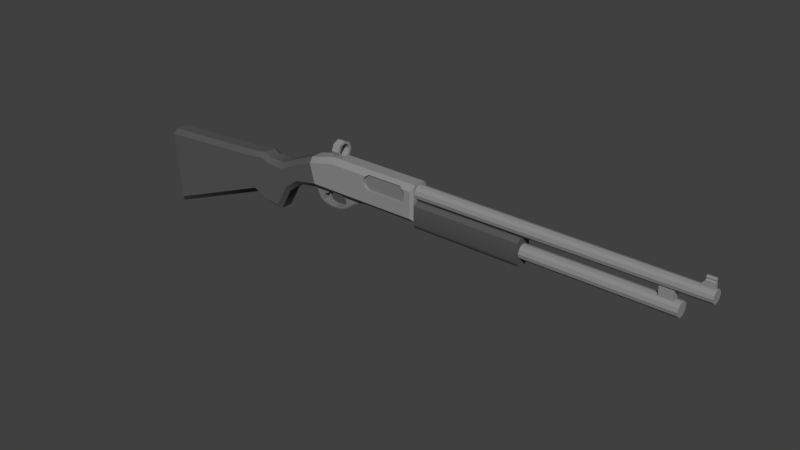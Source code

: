 # Source: shotgun.blend  (saved by Blender 3.3.6; exported with 4.5.12 LTS)
import bpy
from mathutils import Matrix  # noqa: F401  (used for matrix-valued properties, if any)

bpy.ops.wm.read_factory_settings(use_empty=True)
scene = bpy.context.scene
scene.name = 'Scene'

# ---- collections
col_collection_1 = bpy.data.collections.new('Collection 1'); scene.collection.children.link(col_collection_1)

# ---- materials (node trees are filled in below, after node groups)
mat_remingtonbody = bpy.data.materials.new('RemingtonBody')
mat_remingtonbody.alpha_threshold = 0.0
mat_remingtonbody.use_transparent_shadow = False
mat_remingtonbody.diffuse_color = (0.2668, 0.2668, 0.2668, 1.0)
mat_remingtonbody.roughness = 0.5
mat_remingtondetail = bpy.data.materials.new('RemingtonDetail')
mat_remingtondetail.alpha_threshold = 0.0
mat_remingtondetail.use_transparent_shadow = False
mat_remingtondetail.diffuse_color = (0.09463, 0.09463, 0.09463, 1.0)
mat_remingtondetail.roughness = 0.5
mat_remingtondetail2 = bpy.data.materials.new('RemingtonDetail2')
mat_remingtondetail2.alpha_threshold = 0.0
mat_remingtondetail2.use_transparent_shadow = False
mat_remingtondetail2.diffuse_color = (0.196, 0.196, 0.196, 1.0)
mat_remingtondetail2.roughness = 0.5
mat_shotgunshell = bpy.data.materials.new('ShotgunShell')
mat_shotgunshell.alpha_threshold = 0.0
mat_shotgunshell.use_transparent_shadow = False
mat_shotgunshell.diffuse_color = (0.8, 0.0209, 0.03365, 1.0)
mat_shotgunshell.roughness = 0.5
mat_shotgunshell2 = bpy.data.materials.new('ShotgunShell2')
mat_shotgunshell2.alpha_threshold = 0.0
mat_shotgunshell2.use_transparent_shadow = False
mat_shotgunshell2.diffuse_color = (0.8, 0.4268, 0.007964, 1.0)
mat_shotgunshell2.roughness = 0.5

# ---- node groups
ng_auto_smooth = bpy.data.node_groups.new('Auto Smooth', 'GeometryNodeTree')
_s = ng_auto_smooth.interface.new_socket(name='Geometry', in_out='OUTPUT', socket_type='NodeSocketGeometry')
_s = ng_auto_smooth.interface.new_socket(name='Geometry', in_out='INPUT', socket_type='NodeSocketGeometry')
_s = ng_auto_smooth.interface.new_socket(name='Angle', in_out='INPUT', socket_type='NodeSocketFloat')
_s.subtype = 'ANGLE'
_s.min_value = 0.0
_s.max_value = 3.142
ng_auto_smooth.is_modifier = True
_N = ng_auto_smooth.nodes; _L = ng_auto_smooth.links
n0 = _N.new('NodeGroupOutput'); n0.name = 'Group Output'; n0.location = (480, -100)
n1 = _N.new('NodeGroupInput'); n1.name = 'Group Input'; n1.location = (-420, -300)
n2 = _N.new('NodeGroupInput'); n2.name = 'Group Input.001'; n2.location = (-60, -100)
n3 = _N.new('GeometryNodeSetShadeSmooth'); n3.name = 'Set Shade Smooth'; n3.location = (120, -100)
n3.domain = 'EDGE'
n4 = _N.new('GeometryNodeSetShadeSmooth'); n4.name = 'Set Shade Smooth.001'; n4.location = (300, -100)
n5 = _N.new('GeometryNodeInputMeshEdgeAngle'); n5.name = 'Edge Angle'; n5.location = (-420, -220)
n6 = _N.new('GeometryNodeInputEdgeSmooth'); n6.name = 'Is Edge Smooth'; n6.location = (-60, -160)
n7 = _N.new('GeometryNodeInputShadeSmooth'); n7.name = 'Is Face Smooth'; n7.location = (-240, -340)
n8 = _N.new('FunctionNodeBooleanMath'); n8.name = 'Boolean Math'; n8.location = (-60, -220)
n9 = _N.new('FunctionNodeCompare'); n9.name = 'Compare'; n9.location = (-240, -180)
n9.operation = 'LESS_EQUAL'
_L.new(n5.outputs[0], n9.inputs[0])
_L.new(n4.outputs[0], n0.inputs[0])
_L.new(n1.outputs[1], n9.inputs[1])
_L.new(n9.outputs[0], n8.inputs[0])
_L.new(n7.outputs[0], n8.inputs[1])
_L.new(n2.outputs[0], n3.inputs[0])
_L.new(n6.outputs[0], n3.inputs[1])
_L.new(n3.outputs[0], n4.inputs[0])
_L.new(n8.outputs[0], n3.inputs[2])
n0.is_active_output = True

# ---- material node trees

# ---- world
world_world = bpy.data.worlds.new('World'); scene.world = world_world
world_world.color = (0.05088, 0.05088, 0.05088)
world_world.use_sun_shadow = False
world_world.sun_shadow_jitter_overblur = 0.0
world_world.cycles.sampling_method = 'MANUAL'

# ---- meshes
me_cylinder_001 = bpy.data.meshes.new('Cylinder.001')
me_cylinder_001.from_pydata([(0.01342, 0.02136, 0.005047), (-0.01342, 0.02136, 0.005047), (0.01342, 0.01511, 0.02015), (-0.01342, 0.01511, 0.02015), (0.01342, -4.523e-09, 0.02641), (-0.01342, -4.523e-09, 0.02641), (0.01342, -0.01511, 0.02015), (-0.01342, -0.01511, 0.02015), (0.01342, -0.02136, 0.005047), (-0.01342, -0.02136, 0.005047), (0.01342, -0.01511, -0.01006), (-0.01342, -0.01511, -0.01006), (0.01342, -3.171e-09, -0.01632), (-0.01342, -3.171e-09, -0.01632), (0.01342, 0.01511, -0.01006), (-0.01342, 0.01511, -0.01006), (0.01342, 0.0298, 0.005047), (0.01342, 0.02107, 0.02612), (-0.01342, 0.02107, 0.02612), (-0.01342, 0.0298, 0.005047), (0.01342, -6.025e-09, 0.03484), (-0.01342, -6.025e-09, 0.03484), (0.01342, -0.02107, 0.02612), (-0.01342, -0.02107, 0.02612), (0.01342, -0.0298, 0.005047), (-0.01342, -0.0298, 0.005047), (0.01342, -0.02107, -0.01602), (-0.01342, -0.02107, -0.01602), (0.01342, -4.367e-09, -0.02426), (-0.01342, -4.367e-09, -0.02426), (0.01342, 0.02107, -0.01602), (-0.01342, 0.02107, -0.01602), (-0.01342, -0.02107, -0.02426), (0.01342, -0.02107, -0.02426), (0.01342, 0.02107, -0.02426), (-0.01342, 0.02107, -0.02426), (1.21, -0.004781, -0.02926), (1.227, -0.002382, 0.004906), (1.21, 0.004781, -0.02926), (1.227, 0.002382, 0.004906), (1.256, -0.004781, -0.02926), (1.255, -0.002382, 0.004906), (1.256, 0.004781, -0.02926), (1.255, 0.002382, 0.004906), (1.227, -0.004781, -0.008601), (1.227, -0.001891, -0.004783), (1.227, -0.004781, -0.0009656), (1.227, 0.004781, -0.0009656), (1.227, 0.001891, -0.004783), (1.227, 0.004781, -0.008601), (1.255, 0.004781, -0.0009656), (1.255, 0.001891, -0.004783), (1.255, 0.004781, -0.008601), (1.255, -0.004781, -0.0009656), (1.255, -0.001891, -0.004783), (1.255, -0.004781, -0.008601)], [], [(16, 19, 18, 17), (17, 18, 21, 20), (20, 21, 23, 22), (22, 23, 25, 24), (24, 25, 27, 26), (30, 28, 34), (31, 30, 34, 35), (30, 31, 19, 16), (2, 0, 16, 17), (1, 3, 18, 19), (4, 2, 17, 20), (3, 5, 21, 18), (6, 4, 20, 22), (5, 7, 23, 21), (8, 6, 22, 24), (7, 9, 25, 23), (10, 8, 24, 26), (9, 11, 27, 25), (12, 10, 26, 28), (11, 13, 29, 27), (14, 12, 28, 30), (13, 15, 31, 29), (0, 14, 30, 16), (15, 1, 19, 31), (0, 1, 15, 14), (14, 15, 13, 12), (12, 13, 11, 10), (10, 11, 9, 8), (8, 9, 7, 6), (6, 7, 5, 4), (4, 5, 3, 2), (2, 3, 1, 0), (27, 29, 32), (26, 27, 32, 33), (29, 31, 35), (28, 26, 33), (46, 37, 39, 47), (47, 39, 43, 50), (50, 43, 41, 53), (53, 41, 37, 46), (43, 39, 37, 41), (40, 55, 44, 36), (55, 54, 45, 44), (54, 53, 46, 45), (42, 52, 55, 40), (52, 51, 54, 55), (51, 50, 53, 54), (38, 49, 52, 42), (49, 48, 51, 52), (48, 47, 50, 51), (36, 44, 49, 38), (44, 45, 48, 49), (45, 46, 47, 48)])
me_cylinder_001.polygons.foreach_set('use_smooth', [True] * 53)
_uv = me_cylinder_001.uv_layers.new(name='UVMap')
_uv.uv.foreach_set('vector', [0.1478, 0.09727, 0.1478, 0.1176, 0.1305, 0.1176, 0.1305, 0.09727, 0.1305, 0.09727, 0.1305, 0.1176, 0.1133, 0.1176, 0.1133, 0.09727, 0.1133, 0.09727, 0.1133, 0.1176, 0.09604, 0.1176, 0.09604, 0.09727, 0.09604, 0.09727, 0.09604, 0.1176, 0.07879, 0.1176, 0.07879, 0.09727, 0.07879, 0.09727, 0.07879, 0.1176, 0.06155, 0.1176, 0.06155, 0.09727, 0.1478, 0.05386, 0.1319, 0.04763, 0.1478, 0.04763, 0.165, 0.1176, 0.165, 0.09727, 0.1713, 0.09727, 0.1713, 0.1176, 0.165, 0.09727, 0.165, 0.1176, 0.1478, 0.1176, 0.1478, 0.09727, 0.1433, 0.08122, 0.1481, 0.06979, 0.1544, 0.06979, 0.1478, 0.08573, 0.06755, 0.06979, 0.07228, 0.08122, 0.06777, 0.08573, 0.06117, 0.06979, 0.1319, 0.08595, 0.1433, 0.08122, 0.1478, 0.08573, 0.1319, 0.09233, 0.07228, 0.08122, 0.08371, 0.08595, 0.08371, 0.09233, 0.06777, 0.08573, 0.1205, 0.08122, 0.1319, 0.08595, 0.1319, 0.09233, 0.116, 0.08573, 0.08371, 0.08595, 0.09513, 0.08122, 0.09964, 0.08573, 0.08371, 0.09233, 0.1157, 0.06979, 0.1205, 0.08122, 0.116, 0.08573, 0.1094, 0.06979, 0.09513, 0.08122, 0.09986, 0.06979, 0.1062, 0.06979, 0.09964, 0.08573, 0.1205, 0.05837, 0.1157, 0.06979, 0.1094, 0.06979, 0.116, 0.05386, 0.09986, 0.06979, 0.09513, 0.05837, 0.09964, 0.05386, 0.1062, 0.06979, 0.1319, 0.05364, 0.1205, 0.05837, 0.116, 0.05386, 0.1319, 0.04763, 0.09513, 0.05837, 0.08371, 0.05364, 0.08371, 0.04763, 0.09964, 0.05386, 0.1433, 0.05837, 0.1319, 0.05364, 0.1319, 0.04763, 0.1478, 0.05386, 0.08371, 0.05364, 0.07228, 0.05837, 0.06777, 0.05386, 0.08371, 0.04763, 0.1481, 0.06979, 0.1433, 0.05837, 0.1478, 0.05386, 0.1544, 0.06979, 0.07228, 0.05837, 0.06755, 0.06979, 0.06117, 0.06979, 0.06777, 0.05386, 0.08005, 0.02078, 0.08005, 0.04108, 0.06769, 0.04108, 0.06769, 0.02078, 0.06769, 0.02078, 0.06769, 0.04108, 0.05532, 0.04108, 0.05532, 0.02078, 0.1542, 0.02078, 0.1542, 0.04108, 0.1419, 0.04108, 0.1419, 0.02078, 0.1419, 0.02078, 0.1419, 0.04108, 0.1295, 0.04108, 0.1295, 0.02078, 0.1295, 0.02078, 0.1295, 0.04108, 0.1171, 0.04108, 0.1171, 0.02078, 0.1171, 0.02078, 0.1171, 0.04108, 0.1048, 0.04108, 0.1048, 0.02078, 0.1048, 0.02078, 0.1048, 0.04108, 0.09242, 0.04108, 0.09242, 0.02078, 0.09242, 0.02078, 0.09242, 0.04108, 0.08005, 0.04108, 0.08005, 0.02078, 0.09964, 0.05386, 0.08371, 0.04763, 0.09964, 0.04763, 0.06155, 0.09727, 0.06155, 0.1176, 0.05532, 0.1176, 0.05532, 0.09727, 0.08371, 0.04763, 0.06777, 0.05386, 0.06777, 0.04763, 0.1319, 0.04763, 0.116, 0.05386, 0.116, 0.04763, 0.1575, 0.1529, 0.1557, 0.1573, 0.1521, 0.1573, 0.1503, 0.1529, 0.0904, 0.1498, 0.0904, 0.1546, 0.06923, 0.1546, 0.06923, 0.1498, 0.05998, 0.1484, 0.05817, 0.1528, 0.05456, 0.1528, 0.05275, 0.1484, 0.111, 0.1498, 0.111, 0.1546, 0.1322, 0.1546, 0.1322, 0.1498, 0.06923, 0.1582, 0.0904, 0.1582, 0.0904, 0.1618, 0.06923, 0.1618, 0.1099, 0.127, 0.111, 0.1426, 0.1322, 0.1426, 0.1449, 0.127, 0.111, 0.1426, 0.111, 0.1462, 0.1322, 0.1462, 0.1322, 0.1426, 0.111, 0.1462, 0.111, 0.1498, 0.1322, 0.1498, 0.1322, 0.1462, 0.05998, 0.127, 0.05998, 0.1426, 0.05275, 0.1426, 0.05275, 0.127, 0.05998, 0.1426, 0.05779, 0.1455, 0.05493, 0.1455, 0.05275, 0.1426, 0.05779, 0.1455, 0.05998, 0.1484, 0.05275, 0.1484, 0.05493, 0.1455, 0.1031, 0.127, 0.0904, 0.1426, 0.06923, 0.1426, 0.06808, 0.127, 0.0904, 0.1426, 0.0904, 0.1462, 0.06923, 0.1462, 0.06923, 0.1426, 0.0904, 0.1462, 0.0904, 0.1498, 0.06923, 0.1498, 0.06923, 0.1462, 0.1575, 0.127, 0.1575, 0.1471, 0.1503, 0.1471, 0.1503, 0.127, 0.1575, 0.1471, 0.1553, 0.15, 0.1525, 0.15, 0.1503, 0.1471, 0.1553, 0.15, 0.1575, 0.1529, 0.1503, 0.1529, 0.1525, 0.15])
me_cylinder_001.materials.append(mat_remingtonbody)
me_cylinder_001.materials.append(mat_remingtondetail)
me_cylinder_001.materials.append(mat_remingtondetail2)
me_cylinder_001.use_remesh_preserve_volume = False
me_cylinder_001.use_remesh_preserve_attributes = False
me_cylinder_001.use_mirror_vertex_groups = False
me_cylinder_001.update()
me_cylinder = bpy.data.meshes.new('Cylinder')
me_cylinder.from_pydata([(1.339e-09, 0.01684, 0.0493), (0.008421, 0.01458, 0.0493), (0.01458, 0.008421, 0.0493), (0.01684, 7.528e-09, 0.0493), (0.01458, -0.008421, 0.0493), (0.008421, -0.01458, 0.0493), (3.882e-09, -0.01684, 0.0493), (-0.008421, -0.01458, 0.0493), (-0.01458, -0.008421, 0.0493), (-0.01684, 7.528e-09, 0.0493), (-0.01458, 0.008421, 0.0493), (-0.008421, 0.01458, 0.0493), (1.339e-09, 0.01684, -0.02817), (0.008421, 0.01458, -0.02817), (0.01458, 0.008421, -0.02817), (0.01684, 7.528e-09, -0.02817), (0.01458, -0.008421, -0.02817), (0.008421, -0.01458, -0.02817), (3.882e-09, -0.01684, -0.02817), (-0.008421, -0.01458, -0.02817), (-0.01458, -0.008421, -0.02817), (-0.01684, 7.528e-09, -0.02817), (-0.01458, 0.008421, -0.02817), (-0.008421, 0.01458, -0.02817), (0.008421, 0.01458, -0.04366), (0.01458, 0.008421, -0.04366), (0.01684, 7.528e-09, -0.04366), (0.01458, -0.008421, -0.04366), (0.008421, -0.01458, -0.04366), (3.882e-09, -0.01684, -0.04366), (-0.008421, -0.01458, -0.04366), (-0.01458, -0.008421, -0.04366), (-0.01684, 7.528e-09, -0.04366), (-0.01458, 0.008421, -0.04366), (-0.008421, 0.01458, -0.04366), (1.339e-09, 0.01684, -0.04366), (1.488e-09, 0.02021, -0.04792), (0.0101, 0.0175, -0.04792), (0.0101, 0.0175, -0.04327), (0.0175, 0.0101, -0.04792), (0.0175, 0.0101, -0.04327), (0.02021, 7.528e-09, -0.04792), (0.02021, 7.528e-09, -0.04327), (0.0175, -0.0101, -0.04792), (0.0175, -0.0101, -0.04327), (0.0101, -0.0175, -0.04792), (0.0101, -0.0175, -0.04327), (4.539e-09, -0.02021, -0.04792), (4.539e-09, -0.02021, -0.04327), (-0.0101, -0.0175, -0.04792), (-0.0101, -0.0175, -0.04327), (-0.0175, -0.0101, -0.04792), (-0.0175, -0.0101, -0.04327), (-0.02021, 7.528e-09, -0.04792), (-0.02021, 7.528e-09, -0.04327), (-0.0175, 0.0101, -0.04792), (-0.0175, 0.0101, -0.04327), (-0.0101, 0.0175, -0.04792), (-0.0101, 0.0175, -0.04327), (1.488e-09, 0.02021, -0.04327)], [], [(12, 0, 1, 13), (13, 1, 2, 14), (14, 2, 3, 15), (15, 3, 4, 16), (16, 4, 5, 17), (17, 5, 6, 18), (18, 6, 7, 19), (19, 7, 8, 20), (20, 8, 9, 21), (21, 9, 10, 22), (1, 0, 11, 10, 9, 8, 7, 6, 5, 4, 3, 2), (22, 10, 11, 23), (23, 11, 0, 12), (34, 23, 12, 35), (33, 22, 23, 34), (32, 21, 22, 33), (31, 20, 21, 32), (30, 19, 20, 31), (29, 18, 19, 30), (28, 17, 18, 29), (27, 16, 17, 28), (26, 15, 16, 27), (25, 14, 15, 26), (24, 13, 14, 25), (35, 12, 13, 24), (29, 30, 50, 48), (28, 29, 48, 46), (27, 28, 46, 44), (34, 35, 59, 58), (26, 27, 44, 42), (33, 34, 58, 56), (25, 26, 42, 40), (36, 59, 38, 37), (37, 38, 40, 39), (39, 40, 42, 41), (41, 42, 44, 43), (43, 44, 46, 45), (45, 46, 48, 47), (47, 48, 50, 49), (49, 50, 52, 51), (51, 52, 54, 53), (53, 54, 56, 55), (55, 56, 58, 57), (57, 58, 59, 36), (30, 31, 52, 50), (35, 24, 38, 59), (31, 32, 54, 52), (24, 25, 40, 38), (32, 33, 56, 54), (36, 37, 39, 41, 43, 45, 47, 49, 51, 53, 55, 57)])
me_cylinder.polygons.foreach_set('use_smooth', [True] * 50)
me_cylinder.polygons.foreach_set('material_index', [3, 3, 3, 3, 3, 3, 3, 3, 3, 3, 3, 3, 3, 4, 4, 4, 4, 4, 4, 4, 4, 4, 4, 4, 4, 4, 4, 4, 4, 4, 4, 4, 4, 4, 4, 4, 4, 4, 4, 4, 4, 4, 4, 4, 4, 4, 4, 4, 4, 4])
_uv = me_cylinder.uv_layers.new(name='UVMap')
_uv.uv.foreach_set('vector', [0.4683, 0.4098, 0.5534, 0.4113, 0.5535, 0.4207, 0.4679, 0.4198, 0.4679, 0.4198, 0.5535, 0.4207, 0.5536, 0.43, 0.4679, 0.4299, 0.4679, 0.4299, 0.5536, 0.43, 0.5537, 0.4394, 0.4681, 0.44, 0.4681, 0.44, 0.5537, 0.4394, 0.5539, 0.4488, 0.4687, 0.45, 0.4687, 0.45, 0.5539, 0.4488, 0.5541, 0.4582, 0.4697, 0.4599, 0.4697, 0.4599, 0.5541, 0.4582, 0.5544, 0.4675, 0.471, 0.4696, 0.4738, 0.3539, 0.5544, 0.3564, 0.5541, 0.3655, 0.4727, 0.3623, 0.4727, 0.3623, 0.5541, 0.3655, 0.5539, 0.3746, 0.4716, 0.3712, 0.4716, 0.3712, 0.5539, 0.3746, 0.5537, 0.3837, 0.4705, 0.3805, 0.4705, 0.3805, 0.5537, 0.3837, 0.5535, 0.3929, 0.4696, 0.3901, 0.5767, 0.4114, 0.5862, 0.4114, 0.5945, 0.4161, 0.5993, 0.4244, 0.5993, 0.434, 0.5945, 0.4422, 0.5862, 0.447, 0.5767, 0.447, 0.5684, 0.4422, 0.5636, 0.434, 0.5636, 0.4244, 0.5684, 0.4161, 0.4696, 0.3901, 0.5535, 0.3929, 0.5534, 0.4021, 0.4688, 0.3998, 0.4688, 0.3998, 0.5534, 0.4021, 0.5534, 0.4113, 0.4683, 0.4098, 0.4505, 0.3986, 0.4688, 0.3998, 0.4683, 0.4098, 0.4496, 0.409, 0.4516, 0.3883, 0.4696, 0.3901, 0.4688, 0.3998, 0.4505, 0.3986, 0.453, 0.3783, 0.4705, 0.3805, 0.4696, 0.3901, 0.4516, 0.3883, 0.4548, 0.3686, 0.4716, 0.3712, 0.4705, 0.3805, 0.453, 0.3783, 0.4568, 0.3594, 0.4727, 0.3623, 0.4716, 0.3712, 0.4548, 0.3686, 0.4597, 0.3512, 0.4738, 0.3539, 0.4727, 0.3623, 0.4568, 0.3594, 0.4513, 0.4631, 0.4697, 0.4599, 0.471, 0.4696, 0.4543, 0.4732, 0.4497, 0.4522, 0.4687, 0.45, 0.4697, 0.4599, 0.4513, 0.4631, 0.449, 0.4412, 0.4681, 0.44, 0.4687, 0.45, 0.4497, 0.4522, 0.4488, 0.4303, 0.4679, 0.4299, 0.4681, 0.44, 0.449, 0.4412, 0.4491, 0.4196, 0.4679, 0.4198, 0.4679, 0.4299, 0.4488, 0.4303, 0.4496, 0.409, 0.4683, 0.4098, 0.4679, 0.4198, 0.4491, 0.4196, 0.4597, 0.3512, 0.4568, 0.3594, 0.4538, 0.3585, 0.4572, 0.3495, 0.4513, 0.4631, 0.4543, 0.4732, 0.4507, 0.4755, 0.4473, 0.4639, 0.4497, 0.4522, 0.4513, 0.4631, 0.4473, 0.4639, 0.4457, 0.4525, 0.4505, 0.3986, 0.4496, 0.409, 0.4459, 0.4087, 0.4468, 0.3981, 0.449, 0.4412, 0.4497, 0.4522, 0.4457, 0.4525, 0.4451, 0.4412, 0.4516, 0.3883, 0.4505, 0.3986, 0.4468, 0.3981, 0.448, 0.3878, 0.4488, 0.4303, 0.449, 0.4412, 0.4451, 0.4412, 0.445, 0.4302, 0.4411, 0.4082, 0.4459, 0.4087, 0.4453, 0.4193, 0.4404, 0.419, 0.4404, 0.419, 0.4453, 0.4193, 0.445, 0.4302, 0.44, 0.43, 0.44, 0.43, 0.445, 0.4302, 0.4451, 0.4412, 0.4399, 0.4413, 0.4399, 0.4413, 0.4451, 0.4412, 0.4457, 0.4525, 0.4404, 0.4529, 0.4404, 0.4529, 0.4457, 0.4525, 0.4473, 0.4639, 0.4419, 0.4648, 0.4419, 0.4648, 0.4473, 0.4639, 0.4507, 0.4755, 0.445, 0.4771, 0.4532, 0.348, 0.4572, 0.3495, 0.4538, 0.3585, 0.4498, 0.3571, 0.4498, 0.3571, 0.4538, 0.3585, 0.4515, 0.3677, 0.4471, 0.3666, 0.4471, 0.3666, 0.4515, 0.3677, 0.4495, 0.3776, 0.4449, 0.3767, 0.4449, 0.3767, 0.4495, 0.3776, 0.448, 0.3878, 0.4433, 0.387, 0.4433, 0.387, 0.448, 0.3878, 0.4468, 0.3981, 0.442, 0.3975, 0.442, 0.3975, 0.4468, 0.3981, 0.4459, 0.4087, 0.4411, 0.4082, 0.4568, 0.3594, 0.4548, 0.3686, 0.4515, 0.3677, 0.4538, 0.3585, 0.4496, 0.409, 0.4491, 0.4196, 0.4453, 0.4193, 0.4459, 0.4087, 0.4548, 0.3686, 0.453, 0.3783, 0.4495, 0.3776, 0.4515, 0.3677, 0.4491, 0.4196, 0.4488, 0.4303, 0.445, 0.4302, 0.4453, 0.4193, 0.453, 0.3783, 0.4516, 0.3883, 0.448, 0.3878, 0.4495, 0.3776, 0.6007, 0.3943, 0.5907, 0.4, 0.5793, 0.4, 0.5693, 0.3943, 0.5636, 0.3843, 0.5636, 0.3729, 0.5693, 0.3629, 0.5793, 0.3572, 0.5907, 0.3572, 0.6007, 0.3629, 0.6064, 0.3729, 0.6064, 0.3843])
me_cylinder.materials.append(mat_remingtonbody)
me_cylinder.materials.append(mat_remingtondetail)
me_cylinder.materials.append(mat_remingtondetail2)
me_cylinder.materials.append(mat_shotgunshell)
me_cylinder.materials.append(mat_shotgunshell2)
me_cylinder.use_remesh_preserve_volume = False
me_cylinder.use_remesh_preserve_attributes = False
me_cylinder.use_mirror_vertex_groups = False
me_cylinder.update()
me_cube_004 = bpy.data.meshes.new('Cube.004')
me_cube_004.from_pydata([(-0.007515, -0.002904, -0.01224), (-0.01284, -0.002904, -0.0048), (-0.007515, 0.002904, -0.01224), (-0.01284, 0.002904, -0.0048), (0.000687, -0.002904, -0.01224), (0.01464, -0.002904, 0.009278), (0.000687, 0.002904, -0.01224), (0.01464, 0.002904, 0.009278), (-0.00547, -0.002904, -0.03126), (-0.00547, 0.002904, -0.03126), (7.343e-05, -0.002904, -0.03106), (7.343e-05, 0.002904, -0.03106), (0.006038, -0.002904, -0.03931), (0.004317, -0.002904, -0.04089), (0.004317, 0.002904, -0.04089), (0.006038, 0.002904, -0.03931), (-0.007686, 0.002904, -0.02192), (-0.007686, -0.002904, -0.02192), (-0.001154, -0.002904, -0.02165), (-0.001154, 0.002904, -0.02165), (0.002357, -0.002904, -0.0352), (0.002357, 0.002904, -0.0352), (-0.0006515, 0.002904, -0.03648), (-0.0006515, -0.002904, -0.03648)], [], [(8, 9, 22, 23), (23, 22, 14, 13), (11, 10, 20, 21), (6, 4, 18, 19), (6, 7, 5, 4), (0, 1, 3, 2), (17, 16, 9, 8), (19, 18, 10, 11), (0, 2, 16, 17), (21, 20, 12, 15), (13, 14, 15, 12), (14, 22, 21, 15), (6, 19, 16, 2), (9, 16, 19, 11), (11, 21, 22, 9), (2, 3, 7, 6), (23, 13, 12, 20), (8, 23, 20, 10), (10, 18, 17, 8), (0, 17, 18, 4), (1, 0, 4, 5)])
me_cube_004.polygons.foreach_set('use_smooth', [True] * 21)
me_cube_004.polygons.foreach_set('material_index', [2, 2, 2, 2, 2, 2, 2, 2, 2, 2, 2, 2, 2, 2, 2, 2, 2, 2, 2, 2, 2])
_uv = me_cube_004.uv_layers.new(name='UVMap')
_uv.uv.foreach_set('vector', [0.3425, 0.7811, 0.347, 0.7811, 0.347, 0.7866, 0.3425, 0.7866, 0.3425, 0.7866, 0.347, 0.7866, 0.347, 0.7917, 0.3425, 0.7917, 0.347, 0.8014, 0.3425, 0.8014, 0.3425, 0.7977, 0.347, 0.7977, 0.347, 0.8161, 0.3425, 0.8161, 0.3425, 0.8087, 0.347, 0.8087, 0.347, 0.8161, 0.347, 0.8358, 0.3425, 0.8358, 0.3425, 0.8161, 0.3425, 0.7663, 0.3425, 0.7592, 0.347, 0.7592, 0.347, 0.7663, 0.3425, 0.7737, 0.347, 0.7737, 0.347, 0.7811, 0.3425, 0.7811, 0.347, 0.8087, 0.3425, 0.8087, 0.3425, 0.8014, 0.347, 0.8014, 0.3425, 0.7663, 0.347, 0.7663, 0.347, 0.7737, 0.3425, 0.7737, 0.347, 0.7977, 0.3425, 0.7977, 0.3425, 0.7935, 0.347, 0.7935, 0.3425, 0.7917, 0.347, 0.7917, 0.347, 0.7935, 0.3425, 0.7935, 0.368, 0.7991, 0.3718, 0.8024, 0.3695, 0.8034, 0.3667, 0.8003, 0.3707, 0.8206, 0.3721, 0.8135, 0.377, 0.8133, 0.3769, 0.8206, 0.3754, 0.8063, 0.377, 0.8133, 0.3721, 0.8135, 0.3712, 0.8065, 0.3712, 0.8065, 0.3695, 0.8034, 0.3718, 0.8024, 0.3754, 0.8063, 0.3769, 0.8206, 0.3809, 0.8262, 0.3603, 0.8367, 0.3707, 0.8206, 0.3718, 0.7604, 0.368, 0.7571, 0.3667, 0.7583, 0.3695, 0.7614, 0.3754, 0.7643, 0.3718, 0.7604, 0.3695, 0.7614, 0.3712, 0.7645, 0.3712, 0.7645, 0.3721, 0.7715, 0.377, 0.7713, 0.3754, 0.7643, 0.3769, 0.7786, 0.377, 0.7713, 0.3721, 0.7715, 0.3707, 0.7786, 0.3809, 0.7842, 0.3769, 0.7786, 0.3707, 0.7786, 0.3603, 0.7947])
me_cube_004.materials.append(mat_remingtonbody)
me_cube_004.materials.append(mat_remingtondetail)
me_cube_004.materials.append(mat_remingtondetail2)
me_cube_004.use_remesh_preserve_volume = False
me_cube_004.use_remesh_preserve_attributes = False
me_cube_004.use_mirror_vertex_groups = False
me_cube_004.update()
me_cube_002 = bpy.data.meshes.new('Cube.002')
me_cube_002.from_pydata([(-0.0745, -0.00328, 0.01697), (-0.06232, -0.00328, 0.02546), (0.0745, -0.00328, -0.01697), (0.06232, -0.00328, -0.02546), (-0.06232, -0.00328, -0.02546), (0.06232, -0.00328, 0.02546), (-0.0745, -0.00328, -0.01697), (-0.08008, -0.00328, -0.008485), (-0.08008, -0.00328, 0.008485), (0.0745, -0.00328, 0.01697), (0.08008, -0.00328, 0.008485), (0.08008, -0.00328, -0.008485)], [], [(9, 5, 1, 0), (3, 2, 6, 4), (2, 11, 7, 6), (10, 9, 0, 8), (10, 8, 7, 11)])
me_cube_002.polygons.foreach_set('material_index', [2, 2, 2, 2, 2])
_uv = me_cube_002.uv_layers.new(name='UVMap')
_uv.uv.foreach_set('vector', [0.03764, 0.7288, 0.04678, 0.7352, 0.1403, 0.7352, 0.1494, 0.7288, 0.04678, 0.697, 0.03764, 0.7033, 0.1494, 0.7033, 0.1403, 0.697, 0.03764, 0.7033, 0.03346, 0.7097, 0.1536, 0.7097, 0.1494, 0.7033, 0.03346, 0.7224, 0.03764, 0.7288, 0.1494, 0.7288, 0.1536, 0.7224, 0.03346, 0.7224, 0.1536, 0.7224, 0.1536, 0.7097, 0.03346, 0.7097])
me_cube_002.materials.append(mat_remingtonbody)
me_cube_002.materials.append(mat_remingtondetail)
me_cube_002.materials.append(mat_remingtondetail2)
me_cube_002.use_remesh_preserve_volume = False
me_cube_002.use_remesh_preserve_attributes = False
me_cube_002.use_mirror_vertex_groups = False
me_cube_002.update()
me_cube_001 = bpy.data.meshes.new('Cube.001')
me_cube_001.from_pydata([(-0.1858, -0.02277, -0.03686), (-0.1858, 0.02277, -0.03686), (0.1858, -0.02277, -0.03686), (0.1858, 0.02277, -0.03686), (-0.1858, -0.02947, 0.03833), (-0.1858, 0.02947, 0.03833), (0.1858, 0.02947, 0.03833), (0.1858, -0.02947, 0.03833), (-0.1858, 0.01474, -0.0426), (-0.1858, -0.01474, -0.0426), (-0.1858, -0.01474, 0.0481), (-0.1858, 0.01474, 0.0481), (0.1858, -0.01474, -0.0426), (0.1858, 0.01474, -0.0426), (0.1858, 0.01474, 0.0481), (0.1858, -0.01474, 0.0481), (0.1858, 0.01474, 0.03833), (0.1858, -0.01474, 0.03833), (-0.1858, -0.01474, 0.03833), (-0.1858, 0.01474, 0.03833), (-0.1858, 0.02947, -0.02265), (0.1858, 0.02947, -0.02265), (0.1858, -0.02947, -0.02265), (-0.1858, -0.02947, -0.02265), (-0.1858, -0.01474, -0.02265), (-0.1858, 0.01474, -0.02265), (0.1858, 0.01474, -0.02265), (0.1858, -0.01474, -0.02265)], [], [(27, 17, 7, 22), (25, 19, 5, 20), (23, 4, 18, 24), (24, 18, 19, 25), (21, 6, 16, 26), (26, 16, 17, 27), (23, 22, 7, 4), (14, 16, 6), (16, 14, 15, 17), (18, 10, 11, 19), (13, 26, 27, 12), (3, 21, 26, 13), (9, 24, 25, 8), (0, 23, 24, 9), (8, 25, 20, 1), (12, 27, 22, 2), (17, 15, 7), (18, 4, 10), (19, 11, 5), (14, 6, 5, 11), (20, 5, 6, 21), (1, 20, 21, 3), (13, 8, 1, 3), (8, 13, 12, 9), (9, 12, 2, 0), (22, 23, 0, 2), (4, 7, 15, 10), (10, 15, 14, 11)])
me_cube_001.polygons.foreach_set('use_smooth', [True] * 28)
me_cube_001.polygons.foreach_set('material_index', [1, 1, 1, 1, 1, 1, 1, 1, 1, 1, 1, 1, 1, 1, 1, 1, 1, 1, 1, 1, 1, 1, 1, 1, 1, 1, 1, 1])
_uv = me_cube_001.uv_layers.new(name='UVMap')
_uv.uv.foreach_set('vector', [0.02293, 0.3754, 0.02293, 0.4211, 0.01188, 0.4211, 0.01188, 0.3754, 0.3712, 0.3754, 0.3712, 0.4211, 0.3601, 0.4211, 0.3601, 0.3754, 0.4043, 0.3754, 0.4043, 0.4211, 0.3933, 0.4211, 0.3933, 0.3754, 0.3933, 0.3754, 0.3933, 0.4211, 0.3712, 0.4211, 0.3712, 0.3754, 0.05608, 0.3754, 0.05608, 0.4211, 0.04503, 0.4211, 0.04503, 0.3754, 0.04503, 0.3754, 0.04503, 0.4211, 0.02293, 0.4211, 0.02293, 0.3754, 0.3471, 0.458, 0.06848, 0.458, 0.06848, 0.5037, 0.3471, 0.5037, 0.04503, 0.4284, 0.04503, 0.4211, 0.05608, 0.4211, 0.04503, 0.4211, 0.04503, 0.4284, 0.02293, 0.4284, 0.02293, 0.4211, 0.3933, 0.4211, 0.3933, 0.4284, 0.3712, 0.4284, 0.3712, 0.4211, 0.04503, 0.3604, 0.04503, 0.3754, 0.02293, 0.3754, 0.02293, 0.3604, 0.05105, 0.3647, 0.05608, 0.3754, 0.04503, 0.3754, 0.04503, 0.3604, 0.3933, 0.3604, 0.3933, 0.3754, 0.3712, 0.3754, 0.3712, 0.3604, 0.3993, 0.3647, 0.4043, 0.3754, 0.3933, 0.3754, 0.3933, 0.3604, 0.3712, 0.3604, 0.3712, 0.3754, 0.3601, 0.3754, 0.3651, 0.3647, 0.02293, 0.3604, 0.02293, 0.3754, 0.01188, 0.3754, 0.01691, 0.3647, 0.02293, 0.4211, 0.02293, 0.4284, 0.01188, 0.4211, 0.3933, 0.4211, 0.4043, 0.4211, 0.3933, 0.4284, 0.3712, 0.4211, 0.3712, 0.4284, 0.3601, 0.4211, 0.3471, 0.4284, 0.3471, 0.4211, 0.06848, 0.4211, 0.06848, 0.4284, 0.06848, 0.3754, 0.06848, 0.4211, 0.3471, 0.4211, 0.3471, 0.3754, 0.06848, 0.3647, 0.06848, 0.3754, 0.3471, 0.3754, 0.3471, 0.3647, 0.3471, 0.3604, 0.06848, 0.3604, 0.06848, 0.3647, 0.3471, 0.3647, 0.3471, 0.3258, 0.06848, 0.3258, 0.06848, 0.3479, 0.3471, 0.3479, 0.3471, 0.443, 0.06848, 0.443, 0.06848, 0.4473, 0.3471, 0.4473, 0.06848, 0.458, 0.3471, 0.458, 0.3471, 0.4473, 0.06848, 0.4473, 0.3471, 0.5037, 0.06848, 0.5037, 0.06848, 0.511, 0.3471, 0.511, 0.3471, 0.5254, 0.06848, 0.5254, 0.06848, 0.5475, 0.3471, 0.5475])
me_cube_001.materials.append(mat_remingtonbody)
me_cube_001.materials.append(mat_remingtondetail)
me_cube_001.materials.append(mat_remingtondetail2)
me_cube_001.use_remesh_preserve_volume = False
me_cube_001.use_remesh_preserve_attributes = False
me_cube_001.use_mirror_vertex_groups = False
me_cube_001.update()
me_cube = bpy.data.meshes.new('Cube')
me_cube.from_pydata([(0.1624, 0.02484, 0.0904), (0.1624, 0.02484, 0.1413), (0.2871, 0.02484, 0.0904), (0.2871, 0.02484, 0.1413), (0.1503, 0.02484, 0.1328), (0.1447, 0.02484, 0.1243), (0.1447, 0.02484, 0.1074), (0.1503, 0.02484, 0.09888), (0.2993, 0.02484, 0.1328), (0.3048, 0.02484, 0.1243), (0.3048, 0.02484, 0.1074), (0.2993, 0.02484, 0.09888), (1.196, -6.137e-08, 0.07805), (0.3344, -6.274e-08, 0.07789), (0.3344, -6.274e-08, 0.1493), (1.283, -6.137e-08, 0.1455), (0.3344, 0.01236, 0.146), (1.283, 0.01041, 0.1427), (0.3344, 0.02141, 0.137), (1.283, 0.01804, 0.1351), (0.3344, 0.02472, 0.1246), (1.283, 0.02083, 0.1246), (0.3344, 0.02141, 0.1123), (1.283, 0.01804, 0.1142), (0.3344, 0.01236, 0.1032), (1.283, 0.01041, 0.1066), (0.3344, -5.98e-08, 0.0999), (1.283, -5.764e-08, 0.1038), (0.3344, -0.01236, 0.1032), (1.283, -0.01041, 0.1066), (0.3344, -0.02141, 0.1123), (1.283, -0.01804, 0.1142), (0.3344, -0.02472, 0.1246), (1.283, -0.02083, 0.1246), (0.3344, -0.02141, 0.137), (1.283, -0.01804, 0.1351), (0.3344, -0.01236, 0.146), (1.283, -0.01041, 0.1427), (0.3344, 0.01185, 0.07471), (1.196, 0.01192, 0.07486), (0.3344, 0.02053, 0.06604), (1.196, 0.02064, 0.06613), (0.3344, 0.0237, 0.05419), (1.196, 0.02384, 0.05422), (0.3344, 0.02053, 0.04234), (1.196, 0.02064, 0.0423), (0.3344, 0.01185, 0.03366), (1.196, 0.01192, 0.03357), (0.3344, -5.98e-08, 0.03048), (1.196, -5.705e-08, 0.03038), (0.3344, -0.01185, 0.03366), (1.196, -0.01192, 0.03357), (0.3344, -0.02053, 0.04234), (1.196, -0.02064, 0.0423), (0.3344, -0.0237, 0.05419), (1.196, -0.02384, 0.05422), (0.3344, -0.02053, 0.06604), (1.196, -0.02064, 0.06613), (0.3344, -0.01185, 0.07471), (1.196, -0.01192, 0.07486), (1.175, -0.0119, 0.03361), (1.131, -0.01187, 0.03365), (1.175, 0.02379, 0.05422), (1.131, 0.02375, 0.05422), (1.175, -5.803e-08, 0.03042), (1.131, -5.901e-08, 0.03047), (1.175, 0.0206, 0.06611), (1.131, 0.02057, 0.06609), (1.175, 0.0119, 0.03361), (1.131, 0.01187, 0.03365), (1.175, 0.0119, 0.07482), (1.131, 0.01187, 0.07478), (1.131, -6.215e-08, 0.07796), (1.175, -6.176e-08, 0.07801), (1.175, 0.0206, 0.04232), (1.131, 0.02057, 0.04234), (1.175, -0.0206, 0.04232), (1.131, -0.02057, 0.04234), (1.175, -0.02379, 0.05422), (1.131, -0.02375, 0.05422), (1.175, -0.0206, 0.06611), (1.131, -0.02057, 0.06609), (1.175, -0.0119, 0.07482), (1.131, -0.01187, 0.07478), (1.175, 0.0119, 0.1105), (1.131, 0.01187, 0.1105), (1.131, -7.47e-08, 0.1087), (1.175, -7.431e-08, 0.1087), (1.175, -0.0119, 0.1105), (1.131, -0.01187, 0.1105), (-0.06431, -0.03777, 0.04631), (-0.06012, -0.02112, 0.02989), (-0.08542, -0.02112, 0.1292), (-0.08129, -0.03777, 0.113), (-0.06012, 0.02112, 0.02989), (-0.06431, 0.03777, 0.04631), (-0.08129, 0.03777, 0.113), (-0.08542, 0.02112, 0.1292), (0.3349, -0.02112, 0.02989), (0.3349, -0.02112, 0.1531), (0.3349, 0.02112, 0.02989), (0.3349, 0.02112, 0.1531), (0.01104, 0.03777, 0.04631), (0.01104, 0.02112, 0.02989), (0.01104, 0.03777, 0.1358), (0.01104, 0.02112, 0.1531), (0.01104, -0.03777, 0.04631), (0.01104, -0.02112, 0.02989), (0.01104, -0.03777, 0.1358), (0.01104, -0.02112, 0.1531), (-0.7323, -0.03777, -0.2035), (-0.7473, -0.02112, -0.2281), (-0.7495, -0.03777, 0.03676), (-0.7505, -0.02112, 0.05154), (-0.766, -0.02112, 0.03385), (-0.7323, 0.03777, -0.2035), (-0.7473, 0.02112, -0.2281), (-0.7505, 0.02112, 0.05154), (-0.7495, 0.03777, 0.03676), (-0.766, 0.02112, 0.03385), (-0.159, 0.03777, 0.08102), (-0.1631, 0.02112, 0.09724), (-0.1631, -0.02112, 0.09724), (-0.159, -0.03777, 0.08102), (-0.1464, -0.03777, 0.03162), (-0.1422, -0.02112, 0.01521), (-0.1422, 0.02112, 0.01521), (-0.1464, 0.03777, 0.03162), (-0.2115, 0.03777, 0.05492), (-0.2156, 0.02112, 0.07115), (-0.196, -0.03777, -0.005872), (-0.1918, -0.02112, -0.02229), (-0.2156, -0.02112, 0.07115), (-0.2115, -0.03777, 0.05492), (-0.1918, 0.02112, -0.02229), (-0.196, 0.03777, -0.005872), (-0.2739, 0.03777, 0.05641), (-0.2779, 0.02112, 0.07263), (-0.2395, -0.03777, -0.084), (-0.2354, -0.02112, -0.1006), (-0.2779, -0.02112, 0.07263), (-0.2739, -0.03777, 0.05641), (-0.2354, 0.02112, -0.1006), (-0.2395, 0.03777, -0.084), (-0.3731, 0.02112, 0.07586), (-0.37, 0.03777, 0.06121), (-0.3422, -0.02112, -0.06956), (-0.3459, -0.03777, -0.05222), (-0.37, -0.03777, 0.06121), (-0.3731, -0.02112, 0.07586), (-0.3459, 0.03777, -0.05222), (-0.3422, 0.02112, -0.06956), (-0.3022, -0.02112, 0.08458), (-0.301, -0.03777, 0.0697), (-0.2873, 0.02112, -0.09442), (-0.2887, 0.03777, -0.07814), (-0.3022, 0.02112, 0.08458), (-0.301, 0.03777, 0.0697), (-0.2873, -0.02112, -0.09442), (-0.2887, -0.03777, -0.07814), (0.3349, -0.02918, 0.03784), (0.3263, -0.03777, 0.04631), (0.3263, -0.03777, 0.1358), (0.3349, -0.02918, 0.1447), (0.3263, 0.03777, 0.04631), (0.3349, 0.02918, 0.03784), (0.3349, 0.02918, 0.1447), (0.3263, 0.03777, 0.1358), (0.1546, -0.03777, 0.1358), (0.1503, -0.03777, 0.1328), (0.1447, -0.03777, 0.1074), (0.1503, -0.03777, 0.09888), (0.1624, -0.03249, 0.1413), (0.1447, -0.03777, 0.1243), (0.1624, -0.03777, 0.0904), (0.2871, -0.03777, 0.0904), (0.2871, -0.03249, 0.1413), (0.2993, -0.03777, 0.1328), (0.2949, -0.03777, 0.1358), (0.2993, -0.03777, 0.09888), (0.3048, -0.03777, 0.1243), (0.3048, -0.03777, 0.1074), (-0.07955, -0.01263, 0.03902), (-0.07955, 0.01263, 0.03902), (0.1502, -0.01263, 0.03902), (0.1502, 0.01263, 0.03902), (-0.06935, 0.01263, 0.03902), (-0.06935, -0.01263, 0.03902), (-0.0612, 0.01263, 0.03902), (-0.0612, -0.01263, 0.03902), (-0.04591, 0.01263, 0.03902), (-0.04591, -0.01263, 0.03902), (-0.01176, 0.01263, 0.03902), (-0.01176, -0.01263, 0.03902), (0.02558, 0.01263, 0.03902), (0.02558, -0.01263, 0.03902), (0.04849, 0.01263, 0.03902), (0.04849, -0.01263, 0.03902), (0.07101, 0.01263, 0.03902), (0.07101, -0.01263, 0.03902), (0.08842, 0.01263, 0.03902), (0.08842, -0.01263, 0.03902), (0.1115, 0.01263, 0.03902), (0.1115, -0.01263, 0.03902), (0.02558, 0.01263, 0.02736), (0.02558, 0.01263, -0.01823), (-0.01176, -0.01263, 0.02594), (-0.01176, -0.01263, -0.02318), (-0.04591, -0.01263, 0.007215), (-0.04591, -0.01263, -0.01187), (-0.01176, 0.01263, 0.02594), (-0.01176, 0.01263, -0.02318), (0.04849, -0.01263, 0.01358), (0.04849, -0.01263, -0.003741), (0.02558, -0.01263, 0.02736), (0.02558, -0.01263, -0.01823), (0.04849, 0.01263, 0.01358), (0.04849, 0.01263, -0.003741), (-0.04591, 0.01263, 0.007215), (-0.04591, 0.01263, -0.01187), (-0.07955, -0.01043, 0.02735), (-0.07955, -0.01263, 0.03293), (-0.07955, 0.01263, 0.03293), (-0.07955, 0.01043, 0.02735), (0.1459, -0.01263, 0.03019), (0.1399, -0.01043, 0.02452), (0.1399, 0.01043, 0.02452), (0.1459, 0.01263, 0.03019), (-0.06935, 0.01263, 0.007131), (-0.06935, 0.01043, 0.00155), (-0.06935, -0.01043, 0.00155), (-0.06935, -0.01263, 0.007131), (-0.0612, -0.01043, -0.01612), (-0.0612, -0.01263, -0.01054), (-0.0612, 0.01263, -0.01054), (-0.0612, 0.01043, -0.01612), (-0.04591, -0.01043, -0.02602), (-0.04591, -0.01263, -0.02043), (-0.04591, 0.01263, -0.02043), (-0.04591, 0.01043, -0.02602), (-0.01176, -0.01043, -0.03167), (-0.01176, -0.01263, -0.02609), (-0.01176, 0.01263, -0.02609), (-0.01176, 0.01043, -0.03167), (0.02558, -0.01043, -0.02708), (0.02558, -0.01263, -0.02149), (0.02558, 0.01263, -0.02149), (0.02558, 0.01043, -0.02708), (0.04849, -0.01043, -0.01647), (0.04849, -0.01263, -0.01089), (0.04849, 0.01263, -0.01089), (0.04849, 0.01043, -0.01647), (0.07101, -0.01043, -0.0005707), (0.07101, -0.01263, 0.005011), (0.07101, 0.01263, 0.005011), (0.07101, 0.01043, -0.0005707), (0.08842, -0.01043, 0.01074), (0.08842, -0.01263, 0.01632), (0.08842, 0.01263, 0.01632), (0.08842, 0.01043, 0.01074), (0.1115, -0.01263, 0.02657), (0.1115, -0.01043, 0.02099), (0.1115, 0.01263, 0.02657), (0.1115, 0.01043, 0.02099)], [], [(2, 175, 179, 11), (4, 8, 3, 1), (9, 180, 177, 8), (180, 9, 10, 181), (3, 176, 172, 1), (0, 7, 171, 174), (7, 6, 170, 171), (0, 174, 175, 2), (11, 179, 181, 10), (0, 2, 11, 7), (7, 11, 10, 6), (5, 9, 8, 4), (4, 169, 173, 5), (8, 177, 178, 176, 3), (145, 150, 115, 118), (151, 146, 111, 116), (100, 165, 166, 101, 99, 163, 160, 98), (92, 97, 121, 122), (99, 109, 108, 168, 172, 176, 178, 162, 163), (96, 95, 127, 120), (105, 101, 166, 167, 104), (90, 93, 123, 124), (101, 105, 109, 99), (103, 100, 98, 107), (147, 148, 112, 110), (111, 114, 119, 116), (120, 127, 135, 128), (149, 144, 117, 113), (106, 108, 93, 90), (95, 96, 104, 102), (94, 103, 107, 91), (105, 97, 92, 109), (126, 125, 131, 134), (122, 121, 129, 132), (128, 135, 143, 136), (124, 123, 133, 130), (134, 131, 139, 142), (132, 129, 137, 140), (136, 143, 155, 157), (130, 133, 141, 138), (154, 158, 146, 151), (159, 153, 148, 147), (157, 155, 150, 145), (138, 141, 153, 159), (152, 156, 144, 149), (140, 137, 156, 152), (142, 139, 158, 154), (82, 73, 87, 88), (39, 12, 59, 57, 55, 53, 51, 49, 47, 45, 43, 41), (14, 15, 17, 16), (40, 67, 63, 42), (78, 55, 57, 80), (16, 17, 19, 18), (71, 70, 66, 67), (76, 53, 55, 78), (18, 19, 21, 20), (38, 71, 67, 40), (60, 51, 53, 76), (20, 21, 23, 22), (70, 71, 85, 84), (64, 49, 51, 60), (22, 23, 25, 24), (13, 72, 71, 38), (68, 47, 49, 64), (24, 25, 27, 26), (81, 80, 82, 83), (74, 45, 47, 68), (26, 27, 29, 28), (56, 81, 83, 58), (62, 43, 45, 74), (28, 29, 31, 30), (66, 41, 43, 62), (30, 31, 33, 32), (82, 59, 12, 73), (70, 39, 41, 66), (32, 33, 35, 34), (73, 12, 39, 70), (34, 35, 37, 36), (58, 83, 72, 13), (80, 57, 59, 82), (36, 37, 15, 14), (67, 66, 62, 63), (42, 63, 75, 44), (63, 62, 74, 75), (44, 75, 69, 46), (75, 74, 68, 69), (46, 69, 65, 48), (69, 68, 64, 65), (48, 65, 61, 50), (65, 64, 60, 61), (50, 61, 77, 52), (61, 60, 76, 77), (52, 77, 79, 54), (77, 76, 78, 79), (54, 79, 81, 56), (79, 78, 80, 81), (73, 70, 84, 87), (83, 82, 88, 89), (72, 83, 89, 86), (71, 72, 86, 85), (112, 113, 114), (117, 118, 119), (103, 94, 95, 102), (161, 162, 178, 177, 180, 181, 179, 175, 174, 171, 170, 173, 169, 168, 108, 106), (109, 92, 93, 108), (102, 104, 167, 164), (97, 105, 104, 96), (91, 107, 106, 90), (100, 103, 102, 164, 165), (110, 112, 114, 111), (113, 117, 119, 114), (118, 115, 116, 119), (145, 118, 117, 144), (123, 93, 92, 122), (147, 110, 111, 146), (127, 95, 94, 126), (96, 120, 121, 97), (133, 123, 122, 132), (90, 124, 125, 91), (135, 127, 126, 134), (120, 128, 129, 121), (124, 130, 131, 125), (141, 133, 132, 140), (143, 135, 134, 142), (128, 136, 137, 129), (130, 138, 139, 131), (153, 141, 140, 152), (155, 143, 142, 154), (157, 145, 144, 156), (159, 147, 146, 158), (112, 148, 149, 113), (115, 150, 151, 116), (148, 153, 152, 149), (150, 155, 154, 151), (136, 157, 156, 137), (138, 159, 158, 139), (94, 91, 125, 126), (164, 167, 166, 165), (162, 161, 160, 163), (107, 98, 160, 161, 106), (17, 15, 37, 35, 33, 31, 29, 27, 25, 23, 21, 19), (231, 187, 182, 221), (228, 186, 188, 234), (224, 184, 203, 260), (222, 183, 186, 228), (226, 227, 185, 184, 224, 225), (237, 209, 208, 191, 189, 233), (263, 226, 225, 261), (235, 239, 236, 232), (233, 189, 187, 231), (229, 235, 232, 230), (207, 211, 219, 209), (234, 188, 190, 218, 219, 238), (237, 241, 207, 209), (243, 247, 244, 240), (242, 238, 219, 211), (245, 215, 207, 241), (247, 251, 248, 244), (242, 211, 205, 246), (249, 213, 215, 245), (251, 255, 252, 248), (246, 205, 217, 250), (253, 199, 197, 212, 213, 249), (255, 259, 256, 252), (250, 217, 216, 196, 198, 254), (257, 201, 199, 253), (259, 263, 261, 256), (254, 198, 200, 258), (260, 203, 201, 257), (262, 202, 185, 227), (258, 200, 202, 262), (215, 205, 211, 207), (239, 243, 240, 236), (206, 214, 195, 193), (204, 210, 192, 194), (218, 208, 209, 219), (208, 206, 193, 191), (210, 204, 214, 206), (216, 204, 194, 196), (218, 210, 206, 208), (214, 212, 197, 195), (217, 213, 212, 216), (210, 218, 190, 192), (217, 205, 215, 213), (216, 212, 214, 204), (229, 223, 222, 228), (261, 225, 224, 260), (235, 229, 228, 234), (220, 230, 231, 221), (230, 232, 233, 231), (239, 235, 234, 238), (232, 236, 237, 233), (243, 239, 238, 242), (236, 240, 241, 237), (247, 243, 242, 246), (240, 244, 245, 241), (251, 247, 246, 250), (244, 248, 249, 245), (255, 251, 250, 254), (248, 252, 253, 249), (259, 255, 254, 258), (252, 256, 257, 253), (263, 259, 258, 262), (256, 261, 260, 257), (226, 263, 262, 227), (223, 229, 230, 220), (1, 172, 168, 169, 4), (5, 173, 170, 6), (9, 5, 6, 10)])
me_cube.polygons.foreach_set('use_smooth', [True] * 209)
me_cube.polygons.foreach_set('material_index', [0, 0, 0, 0, 0, 0, 0, 0, 0, 0, 0, 0, 0, 0, 1, 1, 0, 1, 0, 1, 0, 1, 0, 0, 1, 1, 1, 1, 0, 0, 0, 0, 1, 1, 1, 1, 1, 1, 1, 1, 1, 1, 1, 1, 1, 1, 1, 0, 0, 0, 0, 0, 0, 0, 0, 0, 0, 0, 0, 0, 0, 0, 0, 0, 0, 0, 0, 0, 0, 0, 0, 0, 0, 0, 0, 0, 0, 0, 0, 0, 0, 0, 0, 0, 0, 0, 0, 0, 0, 0, 0, 0, 0, 0, 0, 0, 0, 0, 0, 0, 1, 1, 0, 0, 0, 0, 0, 0, 0, 1, 1, 1, 1, 1, 1, 1, 1, 1, 1, 1, 1, 1, 1, 1, 1, 1, 1, 1, 1, 1, 1, 1, 1, 1, 1, 1, 1, 0, 0, 0, 0, 2, 2, 2, 2, 2, 2, 2, 2, 2, 2, 2, 2, 2, 2, 2, 2, 2, 2, 2, 2, 2, 2, 2, 2, 2, 2, 2, 2, 2, 2, 2, 2, 2, 2, 2, 2, 2, 2, 2, 2, 2, 2, 2, 2, 2, 2, 2, 2, 2, 2, 2, 2, 2, 2, 2, 2, 2, 2, 2, 2, 2, 2, 2, 2, 2, 0, 0, 0])
_k = set([(12, 73), (13, 72), (14, 15), (16, 17), (18, 19), (20, 21), (22, 23), (24, 25), (26, 27), (30, 31), (32, 33), (34, 35), (36, 37), (38, 71), (39, 70), (40, 67), (41, 66), (42, 63), (43, 62), (44, 75), (45, 74), (46, 69), (47, 68), (48, 65), (49, 64), (50, 61), (51, 60), (52, 77), (53, 76), (54, 79), (55, 78), (56, 81), (57, 80), (58, 83), (59, 82), (60, 61), (62, 63), (64, 65), (66, 67), (68, 69), (70, 71), (70, 73), (73, 82), (74, 75), (76, 77), (78, 79), (80, 81), (82, 83), (91, 107), (91, 125), (92, 109), (92, 122), (94, 103), (94, 126), (97, 105), (97, 121), (98, 107), (99, 109), (100, 103), (101, 105), (111, 114), (111, 146), (113, 114), (113, 149), (116, 119), (116, 151), (117, 119), (117, 144), (121, 129), (122, 132), (125, 131), (126, 134), (129, 137), (131, 139), (132, 140), (134, 142), (137, 156), (139, 142), (139, 158), (140, 152), (142, 154), (144, 156), (146, 151), (146, 158), (149, 152), (151, 154), (152, 156), (221, 231), (222, 228), (224, 260), (227, 262), (228, 234), (231, 233), (233, 237), (234, 238), (237, 241), (238, 242), (241, 245), (242, 246), (245, 249), (246, 250), (249, 253), (250, 254), (253, 257), (254, 258), (257, 260), (258, 262)])
me_cube.attributes.new('sharp_edge', 'BOOLEAN', 'EDGE').data.foreach_set('value', [ (min(e.vertices), max(e.vertices)) in _k for e in me_cube.edges])
_uv = me_cube.uv_layers.new(name='UVMap')
_uv.uv.foreach_set('vector', [0.6431, 0.9458, 0.6431, 0.9915, 0.6539, 0.9915, 0.6539, 0.9458, 0.1494, 0.6257, 0.03764, 0.6257, 0.04678, 0.6321, 0.1403, 0.6321, 0.6737, 0.9458, 0.6737, 0.9915, 0.6811, 0.9915, 0.6811, 0.9458, 0.6737, 0.9915, 0.6737, 0.9458, 0.6613, 0.9458, 0.6613, 0.9915, 0.692, 0.9458, 0.692, 0.9877, 0.7829, 0.9877, 0.7829, 0.9458, 0.8318, 0.9458, 0.8209, 0.9458, 0.8209, 0.9915, 0.8318, 0.9915, 0.8209, 0.9458, 0.8135, 0.9458, 0.8135, 0.9915, 0.8209, 0.9915, 0.5522, 0.9458, 0.5522, 0.9915, 0.6431, 0.9915, 0.6431, 0.9458, 0.6539, 0.9458, 0.6539, 0.9915, 0.6613, 0.9915, 0.6613, 0.9458, 0.1403, 0.5939, 0.04678, 0.5939, 0.03764, 0.6002, 0.1494, 0.6002, 0.1494, 0.6002, 0.03764, 0.6002, 0.03346, 0.6066, 0.1536, 0.6066, 0.1536, 0.6193, 0.03346, 0.6193, 0.03764, 0.6257, 0.1494, 0.6257, 0.7937, 0.9458, 0.7937, 0.9915, 0.8011, 0.9915, 0.8011, 0.9458, 0.6811, 0.9458, 0.6811, 0.9915, 0.685, 0.9915, 0.692, 0.9877, 0.692, 0.9458, 0.5396, 0.9224, 0.5215, 0.8373, 0.8113, 0.7239, 0.8242, 0.9041, 0.5188, 0.1919, 0.5188, 0.2236, 0.8225, 0.2236, 0.8225, 0.1919, 0.04863, 0.7669, 0.05468, 0.7729, 0.05468, 0.8531, 0.04863, 0.8593, 0.01696, 0.8593, 0.01091, 0.8531, 0.01091, 0.7729, 0.01696, 0.7669, 0.3262, 0.2427, 0.3262, 0.2744, 0.3844, 0.2744, 0.3844, 0.2427, 0.01091, 0.744, 0.2538, 0.744, 0.2538, 0.731, 0.1461, 0.731, 0.1403, 0.7352, 0.04678, 0.7352, 0.04089, 0.731, 0.01736, 0.731, 0.01091, 0.7377, 0.3231, 0.9612, 0.3103, 0.9112, 0.3719, 0.9002, 0.3813, 0.9372, 0.2538, 0.9913, 0.01091, 0.9913, 0.01091, 0.985, 0.01736, 0.9784, 0.2538, 0.9784, 0.3103, 0.6639, 0.3231, 0.7139, 0.3813, 0.6899, 0.3719, 0.6529, 0.01091, 0.2744, 0.2538, 0.2744, 0.2538, 0.2427, 0.01091, 0.2427, 0.2538, 0.1919, 0.01091, 0.1919, 0.01091, 0.2236, 0.2538, 0.2236, 0.5215, 0.59, 0.5396, 0.6751, 0.8242, 0.6567, 0.8113, 0.4766, 0.6675, 0.2969, 0.6675, 0.4934, 0.6358, 0.4934, 0.6358, 0.2969, 0.3813, 0.9372, 0.3719, 0.9002, 0.4091, 0.8721, 0.4207, 0.9177, 0.542, 0.2427, 0.542, 0.2744, 0.825, 0.2744, 0.825, 0.2427, 0.2538, 0.6639, 0.2538, 0.731, 0.3231, 0.7139, 0.3103, 0.6639, 0.3103, 0.9112, 0.3231, 0.9612, 0.2538, 0.9784, 0.2538, 0.9112, 0.3072, 0.1919, 0.2538, 0.1919, 0.2538, 0.2236, 0.3072, 0.2236, 0.2538, 0.2744, 0.3262, 0.2744, 0.3262, 0.2427, 0.2538, 0.2427, 0.3687, 0.1919, 0.3687, 0.2236, 0.406, 0.2236, 0.406, 0.1919, 0.3844, 0.2427, 0.3844, 0.2744, 0.4238, 0.2744, 0.4238, 0.2427, 0.4207, 0.9177, 0.4091, 0.8721, 0.4417, 0.8135, 0.4675, 0.9188, 0.3719, 0.6529, 0.3813, 0.6899, 0.4207, 0.6704, 0.4091, 0.6248, 0.406, 0.1919, 0.406, 0.2236, 0.4386, 0.2236, 0.4386, 0.1919, 0.4238, 0.2427, 0.4238, 0.2744, 0.4705, 0.2744, 0.4705, 0.2427, 0.4675, 0.9188, 0.4417, 0.8135, 0.4786, 0.8179, 0.4878, 0.9288, 0.4091, 0.6248, 0.4207, 0.6704, 0.4675, 0.6715, 0.4417, 0.5662, 0.4776, 0.1919, 0.4776, 0.2236, 0.5188, 0.2236, 0.5188, 0.1919, 0.4786, 0.5706, 0.4878, 0.6814, 0.5396, 0.6751, 0.5215, 0.59, 0.4878, 0.9288, 0.4786, 0.8179, 0.5215, 0.8373, 0.5396, 0.9224, 0.4417, 0.5662, 0.4675, 0.6715, 0.4878, 0.6814, 0.4786, 0.5706, 0.4888, 0.2427, 0.4888, 0.2744, 0.542, 0.2744, 0.542, 0.2427, 0.4705, 0.2427, 0.4705, 0.2744, 0.4888, 0.2744, 0.4888, 0.2427, 0.4386, 0.1919, 0.4386, 0.2236, 0.4776, 0.2236, 0.4776, 0.1919, 0.958, 0.2058, 0.9471, 0.2087, 0.9471, 0.2367, 0.958, 0.2383, 0.9501, 0.08168, 0.9501, 0.07045, 0.9557, 0.06073, 0.9654, 0.05512, 0.9766, 0.05512, 0.9864, 0.06073, 0.992, 0.07045, 0.992, 0.08168, 0.9864, 0.0914, 0.9766, 0.09702, 0.9654, 0.09702, 0.9557, 0.0914, 0.9399, 0.0914, 0.1981, 0.0914, 0.198, 0.07845, 0.9398, 0.07845, 0.8991, 0.2532, 0.8989, 0.9313, 0.887, 0.9313, 0.8873, 0.2532, 0.9581, 0.9734, 0.9582, 0.9933, 0.9463, 0.9933, 0.9463, 0.9734, 0.9398, 0.07845, 0.198, 0.07845, 0.198, 0.06551, 0.9398, 0.06551, 0.9107, 0.9313, 0.9107, 0.9734, 0.8989, 0.9734, 0.8989, 0.9313, 0.97, 0.9733, 0.97, 0.9933, 0.9582, 0.9933, 0.9581, 0.9734, 0.9398, 0.06551, 0.198, 0.06551, 0.1979, 0.05256, 0.9397, 0.05256, 0.9109, 0.2532, 0.9107, 0.9313, 0.8989, 0.9313, 0.8991, 0.2532, 0.9818, 0.9733, 0.9819, 0.9932, 0.97, 0.9933, 0.97, 0.9733, 0.9397, 0.05256, 0.1979, 0.05256, 0.1979, 0.03961, 0.9397, 0.03961, 0.9506, 0.1601, 0.9904, 0.1601, 0.9904, 0.1926, 0.9506, 0.1926, 0.9937, 0.9733, 0.9937, 0.9932, 0.9819, 0.9932, 0.9818, 0.9733, 0.9397, 0.03961, 0.1979, 0.03961, 0.1978, 0.02667, 0.9396, 0.02667, 0.9228, 0.2532, 0.9225, 0.9313, 0.9107, 0.9313, 0.9109, 0.2532, 0.8633, 0.9734, 0.8633, 0.9933, 0.8514, 0.9933, 0.8514, 0.9733, 0.9396, 0.02667, 0.1978, 0.02667, 0.1978, 0.01372, 0.9395, 0.01372, 0.9462, 0.9313, 0.9463, 0.9734, 0.9344, 0.9734, 0.9344, 0.9313, 0.8751, 0.9734, 0.8751, 0.9933, 0.8633, 0.9933, 0.8633, 0.9734, 0.9402, 0.1691, 0.1984, 0.1691, 0.1984, 0.1561, 0.9402, 0.1561, 0.9464, 0.2532, 0.9462, 0.9313, 0.9344, 0.9313, 0.9346, 0.2532, 0.887, 0.9734, 0.887, 0.9933, 0.8751, 0.9933, 0.8751, 0.9734, 0.9402, 0.1561, 0.1984, 0.1561, 0.1983, 0.1432, 0.9401, 0.1432, 0.8989, 0.9734, 0.8988, 0.9933, 0.887, 0.9933, 0.887, 0.9734, 0.9401, 0.1432, 0.1983, 0.1432, 0.1983, 0.1302, 0.9401, 0.1302, 0.9344, 0.9734, 0.9344, 0.9933, 0.9226, 0.9933, 0.9226, 0.9734, 0.9107, 0.9734, 0.9107, 0.9933, 0.8988, 0.9933, 0.8989, 0.9734, 0.9401, 0.1302, 0.1983, 0.1302, 0.1982, 0.1173, 0.94, 0.1173, 0.9226, 0.9734, 0.9226, 0.9933, 0.9107, 0.9933, 0.9107, 0.9734, 0.94, 0.1173, 0.1982, 0.1173, 0.1982, 0.1043, 0.9399, 0.1043, 0.9346, 0.2532, 0.9344, 0.9313, 0.9225, 0.9313, 0.9228, 0.2532, 0.9463, 0.9734, 0.9463, 0.9933, 0.9344, 0.9933, 0.9344, 0.9734, 0.9399, 0.1043, 0.1982, 0.1043, 0.1981, 0.0914, 0.9399, 0.0914, 0.8989, 0.9313, 0.8989, 0.9734, 0.887, 0.9734, 0.887, 0.9313, 0.8873, 0.2532, 0.887, 0.9313, 0.8752, 0.9313, 0.8754, 0.2532, 0.887, 0.9313, 0.887, 0.9734, 0.8751, 0.9734, 0.8752, 0.9313, 0.8754, 0.2532, 0.8752, 0.9313, 0.8634, 0.9313, 0.8636, 0.2532, 0.8752, 0.9313, 0.8751, 0.9734, 0.8633, 0.9734, 0.8634, 0.9313, 0.8636, 0.2532, 0.8634, 0.9313, 0.8515, 0.9313, 0.8518, 0.2532, 0.8634, 0.9313, 0.8633, 0.9734, 0.8514, 0.9733, 0.8515, 0.9313, 0.9937, 0.2532, 0.9936, 0.9312, 0.9817, 0.9312, 0.9819, 0.2532, 0.9936, 0.9312, 0.9937, 0.9733, 0.9818, 0.9733, 0.9817, 0.9312, 0.9819, 0.2532, 0.9817, 0.9312, 0.9699, 0.9312, 0.9701, 0.2532, 0.9817, 0.9312, 0.9818, 0.9733, 0.97, 0.9733, 0.9699, 0.9312, 0.9701, 0.2532, 0.9699, 0.9312, 0.9581, 0.9313, 0.9583, 0.2532, 0.9699, 0.9312, 0.97, 0.9733, 0.9581, 0.9734, 0.9581, 0.9313, 0.9583, 0.2532, 0.9581, 0.9313, 0.9462, 0.9313, 0.9464, 0.2532, 0.9581, 0.9313, 0.9581, 0.9734, 0.9463, 0.9734, 0.9462, 0.9313, 0.9471, 0.2087, 0.9363, 0.2058, 0.9363, 0.2383, 0.9471, 0.2367, 0.9904, 0.1105, 0.9506, 0.1105, 0.9506, 0.143, 0.9904, 0.143, 0.9786, 0.2087, 0.9678, 0.2058, 0.9678, 0.2383, 0.9786, 0.2367, 0.9894, 0.2058, 0.9786, 0.2087, 0.9786, 0.2367, 0.9894, 0.2383, 0.8242, 0.6567, 0.825, 0.6678, 0.8366, 0.6546, 0.825, 0.9151, 0.8242, 0.9041, 0.8366, 0.9019, 0.2538, 0.8989, 0.3072, 0.8989, 0.3103, 0.9112, 0.2538, 0.9112, 0.01736, 0.6639, 0.01736, 0.731, 0.04089, 0.731, 0.03764, 0.7288, 0.03346, 0.7224, 0.03346, 0.7097, 0.03764, 0.7033, 0.04678, 0.697, 0.1403, 0.697, 0.1494, 0.7033, 0.1536, 0.7097, 0.1536, 0.7224, 0.1494, 0.7288, 0.1461, 0.731, 0.2538, 0.731, 0.2538, 0.6639, 0.2538, 0.744, 0.3262, 0.7261, 0.3231, 0.7139, 0.2538, 0.731, 0.2538, 0.9112, 0.2538, 0.9784, 0.01736, 0.9784, 0.01736, 0.9112, 0.3262, 0.9734, 0.2538, 0.9913, 0.2538, 0.9784, 0.3231, 0.9612, 0.3072, 0.6516, 0.2538, 0.6516, 0.2538, 0.6639, 0.3103, 0.6639, 0.01091, 0.8989, 0.2538, 0.8989, 0.2538, 0.9112, 0.01736, 0.9112, 0.01091, 0.9049, 0.8113, 0.4766, 0.8242, 0.6567, 0.8366, 0.6546, 0.8225, 0.4581, 0.825, 0.2427, 0.825, 0.2744, 0.8366, 0.2744, 0.8366, 0.2427, 0.8242, 0.9041, 0.8113, 0.7239, 0.8225, 0.7054, 0.8366, 0.9019, 0.5396, 0.9224, 0.8242, 0.9041, 0.825, 0.9151, 0.542, 0.9334, 0.3813, 0.6899, 0.3231, 0.7139, 0.3262, 0.7261, 0.3844, 0.7021, 0.5215, 0.59, 0.8113, 0.4766, 0.8225, 0.4581, 0.5188, 0.577, 0.3719, 0.9002, 0.3103, 0.9112, 0.3072, 0.8989, 0.3687, 0.8879, 0.3231, 0.9612, 0.3813, 0.9372, 0.3844, 0.9494, 0.3262, 0.9734, 0.4207, 0.6704, 0.3813, 0.6899, 0.3844, 0.7021, 0.4238, 0.6825, 0.3103, 0.6639, 0.3719, 0.6529, 0.3687, 0.6406, 0.3072, 0.6516, 0.4091, 0.8721, 0.3719, 0.9002, 0.3687, 0.8879, 0.406, 0.8598, 0.3813, 0.9372, 0.4207, 0.9177, 0.4238, 0.9298, 0.3844, 0.9494, 0.3719, 0.6529, 0.4091, 0.6248, 0.406, 0.6125, 0.3687, 0.6406, 0.4675, 0.6715, 0.4207, 0.6704, 0.4238, 0.6825, 0.4705, 0.6836, 0.4417, 0.8135, 0.4091, 0.8721, 0.406, 0.8598, 0.4386, 0.801, 0.4207, 0.9177, 0.4675, 0.9188, 0.4705, 0.931, 0.4238, 0.9298, 0.4091, 0.6248, 0.4417, 0.5662, 0.4386, 0.5537, 0.406, 0.6125, 0.4878, 0.6814, 0.4675, 0.6715, 0.4705, 0.6836, 0.4888, 0.6926, 0.4786, 0.8179, 0.4417, 0.8135, 0.4386, 0.801, 0.4776, 0.8057, 0.4878, 0.9288, 0.5396, 0.9224, 0.542, 0.9334, 0.4888, 0.9399, 0.4786, 0.5706, 0.5215, 0.59, 0.5188, 0.577, 0.4776, 0.5584, 0.8242, 0.6567, 0.5396, 0.6751, 0.542, 0.6861, 0.825, 0.6678, 0.8113, 0.7239, 0.5215, 0.8373, 0.5188, 0.8243, 0.8225, 0.7054, 0.5396, 0.6751, 0.4878, 0.6814, 0.4888, 0.6926, 0.542, 0.6861, 0.5215, 0.8373, 0.4786, 0.8179, 0.4776, 0.8057, 0.5188, 0.8243, 0.4675, 0.9188, 0.4878, 0.9288, 0.4888, 0.9399, 0.4705, 0.931, 0.4417, 0.5662, 0.4786, 0.5706, 0.4776, 0.5584, 0.4386, 0.5537, 0.3072, 0.1919, 0.3072, 0.2236, 0.3687, 0.2236, 0.3687, 0.1919, 0.01736, 0.9112, 0.01736, 0.9784, 0.01091, 0.985, 0.01091, 0.9049, 0.01736, 0.731, 0.01736, 0.6639, 0.01091, 0.6575, 0.01091, 0.7377, 0.2538, 0.6516, 0.01091, 0.6516, 0.01091, 0.6575, 0.01736, 0.6639, 0.2538, 0.6639, 0.9671, 0.007445, 0.9771, 0.007445, 0.9857, 0.01244, 0.9907, 0.02109, 0.9907, 0.03108, 0.9857, 0.03974, 0.9771, 0.04473, 0.9671, 0.04473, 0.9584, 0.03974, 0.9534, 0.03108, 0.9534, 0.02109, 0.9584, 0.01244, 0.3141, 0.6345, 0.3141, 0.6584, 0.3218, 0.6584, 0.3218, 0.6539, 0.3141, 0.8818, 0.3141, 0.9057, 0.308, 0.9057, 0.308, 0.8686, 0.1527, 0.6518, 0.1494, 0.6584, 0.1785, 0.6584, 0.1785, 0.6491, 0.3218, 0.9012, 0.3218, 0.9057, 0.3141, 0.9057, 0.3141, 0.8818, 0.1364, 0.7828, 0.1313, 0.7815, 0.1252, 0.7815, 0.1252, 0.7971, 0.1313, 0.7971, 0.1364, 0.7957, 0.2965, 0.6138, 0.2965, 0.6203, 0.2965, 0.6346, 0.2965, 0.6584, 0.308, 0.6584, 0.308, 0.6213, 0.1541, 0.7828, 0.1364, 0.7828, 0.1364, 0.7957, 0.1541, 0.7957, 0.2711, 0.7828, 0.2598, 0.7828, 0.2598, 0.7957, 0.2711, 0.7957, 0.308, 0.6213, 0.308, 0.6584, 0.3141, 0.6584, 0.3141, 0.6345, 0.2831, 0.7828, 0.2711, 0.7828, 0.2711, 0.7957, 0.2831, 0.7957, 0.2725, 0.8222, 0.2725, 0.8103, 0.2894, 0.8103, 0.2894, 0.8222, 0.308, 0.8686, 0.308, 0.9057, 0.2965, 0.9057, 0.2965, 0.8819, 0.2965, 0.8676, 0.2965, 0.8612, 0.2965, 0.6138, 0.2709, 0.6096, 0.2709, 0.6118, 0.2965, 0.6203, 0.2384, 0.7828, 0.2152, 0.7828, 0.2152, 0.7957, 0.2384, 0.7957, 0.2709, 0.8569, 0.2965, 0.8612, 0.2965, 0.8676, 0.2709, 0.8591, 0.2429, 0.613, 0.2429, 0.6155, 0.2709, 0.6118, 0.2709, 0.6096, 0.2152, 0.7828, 0.1996, 0.7828, 0.1996, 0.7957, 0.2152, 0.7957, 0.2709, 0.8569, 0.2709, 0.8591, 0.2429, 0.8628, 0.2429, 0.8604, 0.2257, 0.621, 0.2257, 0.6264, 0.2429, 0.6155, 0.2429, 0.613, 0.1996, 0.7828, 0.1825, 0.7828, 0.1825, 0.7957, 0.1996, 0.7957, 0.2429, 0.8604, 0.2429, 0.8628, 0.2257, 0.8737, 0.2257, 0.8683, 0.2088, 0.6329, 0.2088, 0.6584, 0.2257, 0.6584, 0.2257, 0.6394, 0.2257, 0.6264, 0.2257, 0.621, 0.1825, 0.7828, 0.1697, 0.7828, 0.1697, 0.7957, 0.1825, 0.7957, 0.2257, 0.8683, 0.2257, 0.8737, 0.2257, 0.8867, 0.2257, 0.9057, 0.2088, 0.9057, 0.2088, 0.8802, 0.1958, 0.6414, 0.1958, 0.6584, 0.2088, 0.6584, 0.2088, 0.6329, 0.1697, 0.7828, 0.1541, 0.7828, 0.1541, 0.7957, 0.1697, 0.7957, 0.2088, 0.8802, 0.2088, 0.9057, 0.1958, 0.9057, 0.1958, 0.8887, 0.1785, 0.6491, 0.1785, 0.6584, 0.1958, 0.6584, 0.1958, 0.6414, 0.1785, 0.8964, 0.1785, 0.9057, 0.1494, 0.9057, 0.1527, 0.8991, 0.1958, 0.8887, 0.1958, 0.9057, 0.1785, 0.9057, 0.1785, 0.8964, 0.2548, 0.8222, 0.2548, 0.8103, 0.2725, 0.8103, 0.2725, 0.8222, 0.2598, 0.7828, 0.2384, 0.7828, 0.2384, 0.7957, 0.2598, 0.7957, 0.2709, 0.6486, 0.2429, 0.6497, 0.2429, 0.6584, 0.2709, 0.6584, 0.2429, 0.897, 0.2709, 0.8959, 0.2709, 0.9057, 0.2429, 0.9057, 0.2984, 0.8103, 0.2984, 0.8222, 0.2894, 0.8222, 0.2894, 0.8103, 0.2965, 0.6346, 0.2709, 0.6486, 0.2709, 0.6584, 0.2965, 0.6584, 0.2037, 0.8103, 0.2213, 0.8103, 0.2213, 0.8222, 0.2037, 0.8222, 0.2257, 0.8867, 0.2429, 0.897, 0.2429, 0.9057, 0.2257, 0.9057, 0.1854, 0.8103, 0.2037, 0.8103, 0.2037, 0.8222, 0.1854, 0.8222, 0.2429, 0.6497, 0.2257, 0.6394, 0.2257, 0.6584, 0.2429, 0.6584, 0.242, 0.8103, 0.242, 0.8222, 0.2339, 0.8222, 0.2339, 0.8103, 0.2709, 0.8959, 0.2965, 0.8819, 0.2965, 0.9057, 0.2709, 0.9057, 0.242, 0.8103, 0.2548, 0.8103, 0.2548, 0.8222, 0.242, 0.8222, 0.2339, 0.8103, 0.2339, 0.8222, 0.2213, 0.8222, 0.2213, 0.8103, 0.3141, 0.8776, 0.3218, 0.897, 0.3218, 0.9012, 0.3141, 0.8818, 0.1785, 0.6449, 0.1572, 0.6476, 0.1527, 0.6518, 0.1785, 0.6491, 0.308, 0.8644, 0.3141, 0.8776, 0.3141, 0.8818, 0.308, 0.8686, 0.3218, 0.6497, 0.3141, 0.6303, 0.3141, 0.6345, 0.3218, 0.6539, 0.3141, 0.6303, 0.308, 0.6171, 0.308, 0.6213, 0.3141, 0.6345, 0.2965, 0.857, 0.308, 0.8644, 0.308, 0.8686, 0.2965, 0.8612, 0.308, 0.6171, 0.2965, 0.6097, 0.2965, 0.6138, 0.308, 0.6213, 0.2709, 0.8527, 0.2965, 0.857, 0.2965, 0.8612, 0.2709, 0.8569, 0.2965, 0.6097, 0.2709, 0.6054, 0.2709, 0.6096, 0.2965, 0.6138, 0.2429, 0.8562, 0.2709, 0.8527, 0.2709, 0.8569, 0.2429, 0.8604, 0.2709, 0.6054, 0.2429, 0.6089, 0.2429, 0.613, 0.2709, 0.6096, 0.2257, 0.8641, 0.2429, 0.8562, 0.2429, 0.8604, 0.2257, 0.8683, 0.2429, 0.6089, 0.2257, 0.6168, 0.2257, 0.621, 0.2429, 0.613, 0.2088, 0.8761, 0.2257, 0.8641, 0.2257, 0.8683, 0.2088, 0.8802, 0.2257, 0.6168, 0.2088, 0.6287, 0.2088, 0.6329, 0.2257, 0.621, 0.1958, 0.8845, 0.2088, 0.8761, 0.2088, 0.8802, 0.1958, 0.8887, 0.2088, 0.6287, 0.1958, 0.6372, 0.1958, 0.6414, 0.2088, 0.6329, 0.1785, 0.8922, 0.1958, 0.8845, 0.1958, 0.8887, 0.1785, 0.8964, 0.1958, 0.6372, 0.1785, 0.6449, 0.1785, 0.6491, 0.1958, 0.6414, 0.1572, 0.8949, 0.1785, 0.8922, 0.1785, 0.8964, 0.1527, 0.8991, 0.3002, 0.7828, 0.2831, 0.7828, 0.2831, 0.7957, 0.3002, 0.7957, 0.7829, 0.9458, 0.7829, 0.9877, 0.7899, 0.9915, 0.7937, 0.9915, 0.7937, 0.9458, 0.8011, 0.9458, 0.8011, 0.9915, 0.8135, 0.9915, 0.8135, 0.9458, 0.03346, 0.6193, 0.1536, 0.6193, 0.1536, 0.6066, 0.03346, 0.6066])
me_cube.materials.append(mat_remingtonbody)
me_cube.materials.append(mat_remingtondetail)
me_cube.materials.append(mat_remingtondetail2)
me_cube.use_remesh_preserve_volume = False
me_cube.use_remesh_preserve_attributes = False
me_cube.use_mirror_vertex_groups = False
me_cube.update()

# ---- objects
ob_shotgunironsights = bpy.data.objects.new('ShotgunIronSights', me_cylinder_001)
ob_shotgunshell = bpy.data.objects.new('ShotgunShell', me_cylinder)
ob_shotguntrigger = bpy.data.objects.new('ShotgunTrigger', me_cube_004)
ob_shotgundoor = bpy.data.objects.new('ShotgunDoor', me_cube_002)
ob_shotgunhandle = bpy.data.objects.new('ShotgunHandle', me_cube_001)
ob_shotgunbody = bpy.data.objects.new('ShotgunBody', me_cube)

# ---- transforms, parenting, visibility, modifiers, constraints
ob_shotgunironsights.location = (-0.136, 6.154e-05, 0.2208)
ob_shotgunironsights.lineart.crease_threshold = 0.0
_m = ob_shotgunironsights.modifiers.new('Auto Smooth', 'NODES')
_m.node_group = ng_auto_smooth
_gi = [s.identifier for s in ng_auto_smooth.interface.items_tree if s.item_type == 'SOCKET' and s.in_out == 'INPUT']
_m[_gi[1]] = 0.6196  # Angle
ob_shotgunshell.location = (0.06829, 6.152e-05, 0.1092)
ob_shotgunshell.rotation_euler = (-0.0, 1.571, 0.0)
ob_shotgunshell.lineart.crease_threshold = 0.0
_m = ob_shotgunshell.modifiers.new('Auto Smooth', 'NODES')
_m.node_group = ng_auto_smooth
_gi = [s.identifier for s in ng_auto_smooth.interface.items_tree if s.item_type == 'SOCKET' and s.in_out == 'INPUT']
_m[_gi[1]] = 0.6196  # Angle
ob_shotguntrigger.location = (-0.1827, 8.275e-06, 0.07005)
ob_shotguntrigger.lineart.crease_threshold = 0.0
_m = ob_shotguntrigger.modifiers.new('Auto Smooth', 'NODES')
_m.node_group = ng_auto_smooth
_gi = [s.identifier for s in ng_auto_smooth.interface.items_tree if s.item_type == 'SOCKET' and s.in_out == 'INPUT']
_m[_gi[1]] = 0.6196  # Angle
ob_shotgundoor.location = (0.06626, -0.02473, 0.1645)
ob_shotgundoor.lineart.crease_threshold = 0.0
ob_shotgunhandle.location = (0.3627, 6.154e-05, 0.1002)
ob_shotgunhandle.lineart.crease_threshold = 0.0
_m = ob_shotgunhandle.modifiers.new('Auto Smooth', 'NODES')
_m.node_group = ng_auto_smooth
_gi = [s.identifier for s in ng_auto_smooth.interface.items_tree if s.item_type == 'SOCKET' and s.in_out == 'INPUT']
_m[_gi[1]] = 0.5341  # Angle
ob_shotgunbody.location = (-0.1585, 6.154e-05, 0.04868)
ob_shotgunbody.lineart.crease_threshold = 0.0
_m = ob_shotgunbody.modifiers.new('Auto Smooth', 'NODES')
_m.node_group = ng_auto_smooth
_gi = [s.identifier for s in ng_auto_smooth.interface.items_tree if s.item_type == 'SOCKET' and s.in_out == 'INPUT']
_m[_gi[1]] = 0.6021  # Angle

# ---- collection membership
col_collection_1.objects.link(ob_shotgunironsights)
col_collection_1.objects.link(ob_shotgunshell)
col_collection_1.objects.link(ob_shotguntrigger)
col_collection_1.objects.link(ob_shotgundoor)
col_collection_1.objects.link(ob_shotgunhandle)
col_collection_1.objects.link(ob_shotgunbody)

# ---- scene / render settings (as saved in the file)
scene.frame_start = 1; scene.frame_end = 250; scene.frame_set(1)
scene.render.engine = 'BLENDER_EEVEE_NEXT'
scene.render.resolution_percentage = 50
scene.render.dither_intensity = 0.0
scene.cycles.use_denoising = False
scene.cycles.samples = 128
scene.cycles.sampling_pattern = 'TABULATED_SOBOL'
scene.cycles.use_adaptive_sampling = False
scene.cycles.use_light_tree = False
scene.cycles.blur_glossy = 0.0
scene.cycles.sample_clamp_indirect = 0.0
scene.view_settings.view_transform = 'Standard'
bpy.context.view_layer.update()

# ---- added for rendering (the .blend has no active camera and no usable light): camera, sun
cam_auto = bpy.data.cameras.new('AutoCamera')
cam_auto.lens = 50.0
cam_auto.sensor_width = 36.0
cam_auto.clip_end = 1000.0
ob_auto_camera = bpy.data.objects.new('AutoCamera', cam_auto)
scene.collection.objects.link(ob_auto_camera)
ob_auto_camera.location = (2.0392, -2.327, 1.58949)
ob_auto_camera.rotation_euler = (1.09748, -7.21219e-08, 0.694738)
scene.camera = ob_auto_camera
light_auto_sun = bpy.data.lights.new('AutoSun', 'SUN')
light_auto_sun.energy = 3.0
light_auto_sun.angle = 0.0523599
ob_auto_sun = bpy.data.objects.new('AutoSun', light_auto_sun)
scene.collection.objects.link(ob_auto_sun)
ob_auto_sun.rotation_euler = (0.872665, 0.174533, 0.523599)
bpy.context.view_layer.update()
